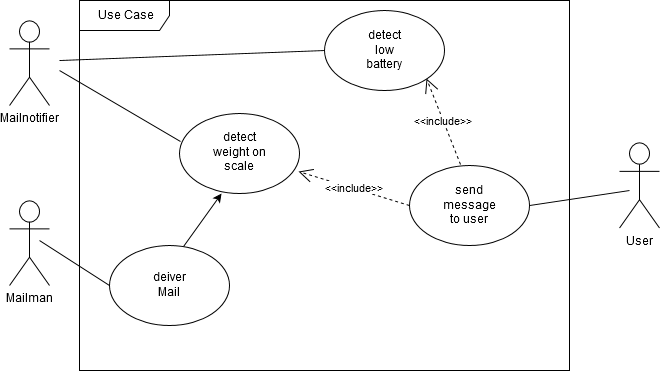

The diagram above was exported from draw.io. Its source (the exported page's mxGraphModel, read from the mxfile embedded in the PNG):
<mxGraphModel dx="872" dy="505" grid="1" gridSize="10" guides="1" tooltips="1" connect="1" arrows="1" fold="1" page="1" pageScale="1" pageWidth="827" pageHeight="1169" math="0" shadow="0">
  <root>
    <mxCell id="0" />
    <mxCell id="1" parent="0" />
    <mxCell id="Ve9h49vpoIss1jepafKZ-5" value="Use Case" style="shape=umlFrame;whiteSpace=wrap;html=1;width=90;height=30;" vertex="1" parent="1">
      <mxGeometry x="190" y="40" width="490" height="370" as="geometry" />
    </mxCell>
    <mxCell id="Ve9h49vpoIss1jepafKZ-47" value="Mailnotifier" style="shape=umlActor;verticalLabelPosition=bottom;labelBackgroundColor=#ffffff;verticalAlign=top;html=1;outlineConnect=0;" vertex="1" parent="1">
      <mxGeometry x="120" y="60" width="40" height="85" as="geometry" />
    </mxCell>
    <mxCell id="Ve9h49vpoIss1jepafKZ-54" value="Mailman" style="shape=umlActor;verticalLabelPosition=bottom;labelBackgroundColor=#ffffff;verticalAlign=top;html=1;outlineConnect=0;" vertex="1" parent="1">
      <mxGeometry x="120" y="240" width="40" height="85" as="geometry" />
    </mxCell>
    <mxCell id="Ve9h49vpoIss1jepafKZ-49" value="User" style="shape=umlActor;verticalLabelPosition=bottom;labelBackgroundColor=#ffffff;verticalAlign=top;html=1;outlineConnect=0;" vertex="1" parent="1">
      <mxGeometry x="730" y="182.5" width="40" height="85" as="geometry" />
    </mxCell>
    <mxCell id="Ve9h49vpoIss1jepafKZ-57" value="" style="ellipse;whiteSpace=wrap;html=1;" vertex="1" parent="1">
      <mxGeometry x="290" y="152.5" width="120" height="80" as="geometry" />
    </mxCell>
    <mxCell id="Ve9h49vpoIss1jepafKZ-58" value="detect weight on scale" style="text;html=1;strokeColor=none;fillColor=none;align=center;verticalAlign=middle;whiteSpace=wrap;rounded=0;" vertex="1" parent="1">
      <mxGeometry x="320" y="182.5" width="60" height="20" as="geometry" />
    </mxCell>
    <mxCell id="Ve9h49vpoIss1jepafKZ-59" value="" style="ellipse;whiteSpace=wrap;html=1;" vertex="1" parent="1">
      <mxGeometry x="220" y="285" width="120" height="80" as="geometry" />
    </mxCell>
    <mxCell id="Ve9h49vpoIss1jepafKZ-60" value="deiver Mail" style="text;html=1;strokeColor=none;fillColor=none;align=center;verticalAlign=middle;whiteSpace=wrap;rounded=0;" vertex="1" parent="1">
      <mxGeometry x="260" y="315" width="40" height="20" as="geometry" />
    </mxCell>
    <mxCell id="Ve9h49vpoIss1jepafKZ-61" value="" style="ellipse;whiteSpace=wrap;html=1;" vertex="1" parent="1">
      <mxGeometry x="520" y="205" width="120" height="80" as="geometry" />
    </mxCell>
    <mxCell id="Ve9h49vpoIss1jepafKZ-62" value="send message to user" style="text;html=1;strokeColor=none;fillColor=none;align=center;verticalAlign=middle;whiteSpace=wrap;rounded=0;" vertex="1" parent="1">
      <mxGeometry x="560" y="235" width="40" height="20" as="geometry" />
    </mxCell>
    <mxCell id="Ve9h49vpoIss1jepafKZ-63" value="" style="ellipse;whiteSpace=wrap;html=1;" vertex="1" parent="1">
      <mxGeometry x="435" y="50" width="120" height="80" as="geometry" />
    </mxCell>
    <mxCell id="Ve9h49vpoIss1jepafKZ-64" value="detect low battery" style="text;html=1;strokeColor=none;fillColor=none;align=center;verticalAlign=middle;whiteSpace=wrap;rounded=0;" vertex="1" parent="1">
      <mxGeometry x="475" y="80" width="40" height="20" as="geometry" />
    </mxCell>
    <mxCell id="Ve9h49vpoIss1jepafKZ-65" value="" style="endArrow=none;html=1;entryX=0;entryY=0.5;entryDx=0;entryDy=0;" edge="1" parent="1" target="Ve9h49vpoIss1jepafKZ-59">
      <mxGeometry width="50" height="50" relative="1" as="geometry">
        <mxPoint x="150" y="280" as="sourcePoint" />
        <mxPoint x="215" y="290" as="targetPoint" />
      </mxGeometry>
    </mxCell>
    <mxCell id="Ve9h49vpoIss1jepafKZ-66" value="" style="endArrow=none;html=1;exitX=1;exitY=0.5;exitDx=0;exitDy=0;" edge="1" parent="1" source="Ve9h49vpoIss1jepafKZ-61">
      <mxGeometry width="50" height="50" relative="1" as="geometry">
        <mxPoint x="655" y="275" as="sourcePoint" />
        <mxPoint x="740" y="230" as="targetPoint" />
      </mxGeometry>
    </mxCell>
    <mxCell id="Ve9h49vpoIss1jepafKZ-69" value="" style="endArrow=none;html=1;entryX=0;entryY=0.5;entryDx=0;entryDy=0;" edge="1" parent="1" target="Ve9h49vpoIss1jepafKZ-63">
      <mxGeometry width="50" height="50" relative="1" as="geometry">
        <mxPoint x="170" y="100" as="sourcePoint" />
        <mxPoint x="430" y="90" as="targetPoint" />
      </mxGeometry>
    </mxCell>
    <mxCell id="Ve9h49vpoIss1jepafKZ-70" value="" style="endArrow=none;html=1;entryX=0.008;entryY=0.356;entryDx=0;entryDy=0;entryPerimeter=0;" edge="1" parent="1" target="Ve9h49vpoIss1jepafKZ-57">
      <mxGeometry width="50" height="50" relative="1" as="geometry">
        <mxPoint x="170" y="110" as="sourcePoint" />
        <mxPoint x="280" y="175" as="targetPoint" />
      </mxGeometry>
    </mxCell>
    <mxCell id="Ve9h49vpoIss1jepafKZ-71" value="" style="endArrow=classic;html=1;entryX=0.35;entryY=1.006;entryDx=0;entryDy=0;entryPerimeter=0;exitX=0.617;exitY=0.013;exitDx=0;exitDy=0;exitPerimeter=0;" edge="1" parent="1" source="Ve9h49vpoIss1jepafKZ-59" target="Ve9h49vpoIss1jepafKZ-57">
      <mxGeometry width="50" height="50" relative="1" as="geometry">
        <mxPoint x="280" y="284" as="sourcePoint" />
        <mxPoint x="330" y="234" as="targetPoint" />
      </mxGeometry>
    </mxCell>
    <mxCell id="Ve9h49vpoIss1jepafKZ-76" value="&amp;lt;&amp;lt;include&amp;gt;&amp;gt;" style="endArrow=open;endSize=12;dashed=1;html=1;entryX=1;entryY=1;entryDx=0;entryDy=0;exitX=0.425;exitY=-0.012;exitDx=0;exitDy=0;exitPerimeter=0;" edge="1" parent="1" source="Ve9h49vpoIss1jepafKZ-61" target="Ve9h49vpoIss1jepafKZ-63">
      <mxGeometry width="160" relative="1" as="geometry">
        <mxPoint x="580" y="200" as="sourcePoint" />
        <mxPoint x="610" y="170" as="targetPoint" />
        <mxPoint as="offset" />
      </mxGeometry>
    </mxCell>
    <mxCell id="Ve9h49vpoIss1jepafKZ-78" value="&amp;lt;&amp;lt;include&amp;gt;&amp;gt;" style="endArrow=open;endSize=12;dashed=1;html=1;entryX=0.992;entryY=0.731;entryDx=0;entryDy=0;exitX=0;exitY=0.5;exitDx=0;exitDy=0;entryPerimeter=0;" edge="1" parent="1" source="Ve9h49vpoIss1jepafKZ-61" target="Ve9h49vpoIss1jepafKZ-57">
      <mxGeometry width="160" relative="1" as="geometry">
        <mxPoint x="447.5" y="328" as="sourcePoint" />
        <mxPoint x="413.5" y="242" as="targetPoint" />
        <mxPoint as="offset" />
      </mxGeometry>
    </mxCell>
  </root>
</mxGraphModel>